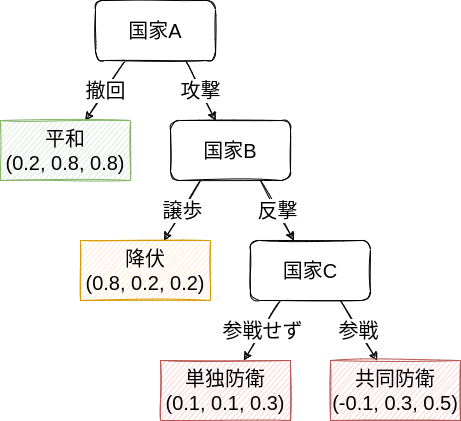

The diagram above was exported from draw.io. Its source (the exported page's mxGraphModel, read from the mxfile embedded in the PNG):
<mxGraphModel dx="1020" dy="800" grid="1" gridSize="10" guides="1" tooltips="1" connect="1" arrows="1" fold="1" page="1" pageScale="1" pageWidth="850" pageHeight="1100" math="0" shadow="0">
  <root>
    <mxCell id="0" />
    <mxCell id="1" parent="0" />
    <mxCell id="12" value="撤回" style="edgeStyle=none;html=1;exitX=0.25;exitY=1;exitDx=0;exitDy=0;fontSize=20;sketch=1;" parent="1" source="14" target="15" edge="1">
      <mxGeometry relative="1" as="geometry" />
    </mxCell>
    <mxCell id="13" value="攻撃" style="edgeStyle=none;sketch=1;html=1;exitX=0.75;exitY=1;exitDx=0;exitDy=0;fontSize=20;" parent="1" source="14" target="18" edge="1">
      <mxGeometry relative="1" as="geometry" />
    </mxCell>
    <mxCell id="14" value="&lt;font style=&quot;font-size: 20px&quot;&gt;国家A&lt;/font&gt;" style="whiteSpace=wrap;html=1;sketch=1;rounded=1;" parent="1" vertex="1">
      <mxGeometry x="-715" y="40" width="120" height="60" as="geometry" />
    </mxCell>
    <mxCell id="15" value="平和&lt;br&gt;(0.2, 0.8, 0.8)" style="whiteSpace=wrap;html=1;rounded=0;sketch=1;fontSize=20;fillColor=#d5e8d4;strokeColor=#82b366;" parent="1" vertex="1">
      <mxGeometry x="-810" y="160" width="130" height="60" as="geometry" />
    </mxCell>
    <mxCell id="16" value="譲歩" style="edgeStyle=none;sketch=1;html=1;exitX=0.25;exitY=1;exitDx=0;exitDy=0;fontSize=20;" parent="1" source="18" target="26" edge="1">
      <mxGeometry relative="1" as="geometry">
        <mxPoint x="-643.3333333333333" y="280" as="targetPoint" />
      </mxGeometry>
    </mxCell>
    <mxCell id="17" value="反撃" style="edgeStyle=none;sketch=1;html=1;exitX=0.75;exitY=1;exitDx=0;exitDy=0;fontSize=20;" parent="1" source="18" target="32" edge="1">
      <mxGeometry relative="1" as="geometry">
        <mxPoint x="-516.6666666666666" y="280" as="targetPoint" />
      </mxGeometry>
    </mxCell>
    <mxCell id="18" value="&lt;font style=&quot;font-size: 20px&quot;&gt;国家B&lt;/font&gt;" style="whiteSpace=wrap;html=1;sketch=1;rounded=1;" parent="1" vertex="1">
      <mxGeometry x="-640" y="160" width="120" height="60" as="geometry" />
    </mxCell>
    <mxCell id="26" value="降伏&lt;br&gt;(0.8, 0.2, 0.2)" style="whiteSpace=wrap;html=1;rounded=0;sketch=1;fontSize=20;fillColor=#ffe6cc;strokeColor=#d79b00;" parent="1" vertex="1">
      <mxGeometry x="-730" y="280" width="130" height="60" as="geometry" />
    </mxCell>
    <mxCell id="30" value="参戦せず" style="edgeStyle=none;sketch=1;html=1;exitX=0.25;exitY=1;exitDx=0;exitDy=0;fontSize=20;" parent="1" source="32" target="33" edge="1">
      <mxGeometry relative="1" as="geometry">
        <mxPoint x="-563.3333333333333" y="400" as="targetPoint" />
      </mxGeometry>
    </mxCell>
    <mxCell id="31" value="参戦" style="edgeStyle=none;sketch=1;html=1;exitX=0.75;exitY=1;exitDx=0;exitDy=0;fontSize=20;" parent="1" source="32" target="34" edge="1">
      <mxGeometry relative="1" as="geometry">
        <mxPoint x="-436.66666666666674" y="400" as="targetPoint" />
      </mxGeometry>
    </mxCell>
    <mxCell id="32" value="&lt;font style=&quot;font-size: 20px&quot;&gt;国家C&lt;/font&gt;" style="whiteSpace=wrap;html=1;sketch=1;rounded=1;" parent="1" vertex="1">
      <mxGeometry x="-560" y="280" width="120" height="60" as="geometry" />
    </mxCell>
    <mxCell id="33" value="単独防衛&lt;br&gt;(0.1, 0.1, 0.3)" style="whiteSpace=wrap;html=1;rounded=0;sketch=1;fontSize=20;fillColor=#f8cecc;strokeColor=#b85450;" parent="1" vertex="1">
      <mxGeometry x="-650" y="400" width="130" height="60" as="geometry" />
    </mxCell>
    <mxCell id="34" value="共同防衛&lt;br&gt;(-0.1, 0.3, 0.5)" style="whiteSpace=wrap;html=1;rounded=0;sketch=1;fontSize=20;fillColor=#f8cecc;strokeColor=#b85450;" parent="1" vertex="1">
      <mxGeometry x="-480" y="400" width="130" height="60" as="geometry" />
    </mxCell>
  </root>
</mxGraphModel>